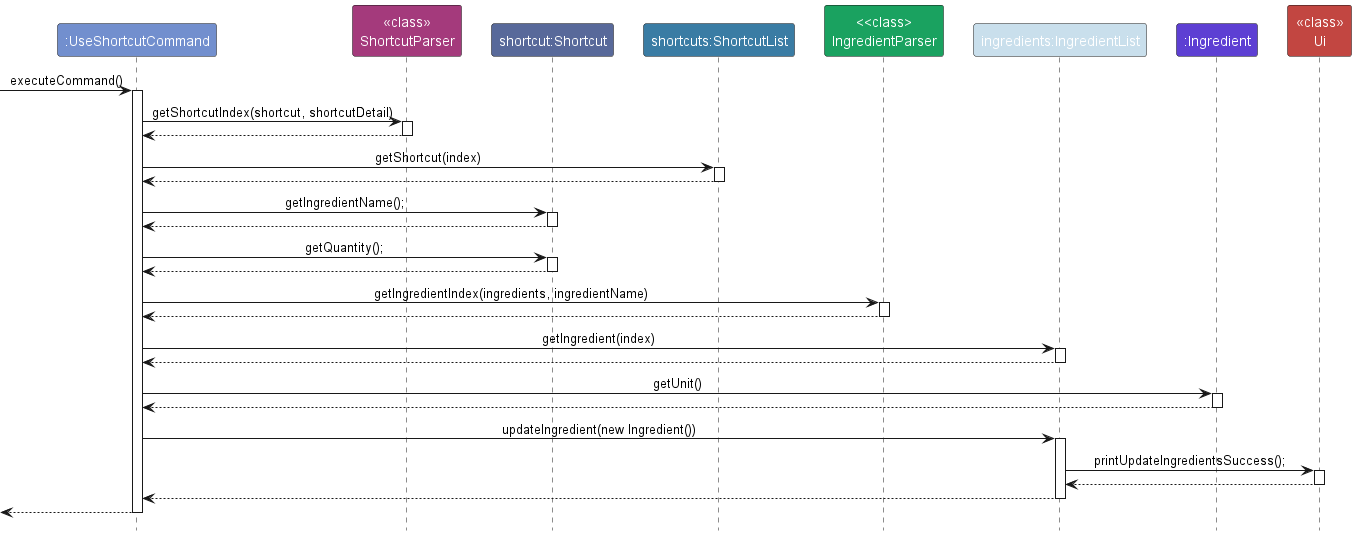

The diagram above was rendered by PlantUML. Its source (embedded in the PNG):
@startuml
!include style.puml
skinparam ArrowFontStyle plain

participant ":UseShortcutCommand" as UseShortcutCommand COMMAND_COLOR
participant "<<class>>\nShortcutParser" as ShortcutParser SHORTCUT_PARSER_COLOR
participant "shortcut:Shortcut" as Shortcut SHORTCUT_COLOR
participant "shortcuts:ShortcutList" as Shortcuts SHORTCUT_LIST_COLOR
participant "<<class>\nIngredientParser" as IngredientParser INGREDIENT_PARSER_COLOR
participant "ingredients:IngredientList" as Ingredients INGREDIENT_LIST_COLOR
participant ":Ingredient" as Ingredient INGREDIENT_COLOR
participant "<<class>>\nUi" as Ui UI_COLOR

[-> UseShortcutCommand : executeCommand()
activate UseShortcutCommand

UseShortcutCommand -> ShortcutParser : getShortcutIndex(shortcut, shortcutDetail)
activate ShortcutParser

ShortcutParser --> UseShortcutCommand
deactivate ShortcutParser

UseShortcutCommand -> Shortcuts : getShortcut(index)
activate Shortcuts

Shortcuts --> UseShortcutCommand
deactivate Shortcuts

UseShortcutCommand -> Shortcut : getIngredientName();
activate Shortcut

Shortcut --> UseShortcutCommand
deactivate Shortcut

UseShortcutCommand -> Shortcut : getQuantity();
activate Shortcut

Shortcut --> UseShortcutCommand
deactivate Shortcut

UseShortcutCommand -> IngredientParser : getIngredientIndex(ingredients, ingredientName)
activate IngredientParser

IngredientParser --> UseShortcutCommand
deactivate IngredientParser

UseShortcutCommand -> Ingredients : getIngredient(index)
activate Ingredients

Ingredients --> UseShortcutCommand
deactivate Ingredients

UseShortcutCommand -> Ingredient : getUnit()
activate Ingredient

Ingredient --> UseShortcutCommand
deactivate Ingredient

UseShortcutCommand -> Ingredients : updateIngredient(new Ingredient())
activate Ingredients

Ingredients -> Ui : printUpdateIngredientsSuccess();
activate Ui

Ui --> Ingredients  
deactivate Ui

Ingredients --> UseShortcutCommand
deactivate Ingredients

[<-- UseShortcutCommand
deactivate UseShortcutCommand

@enduml